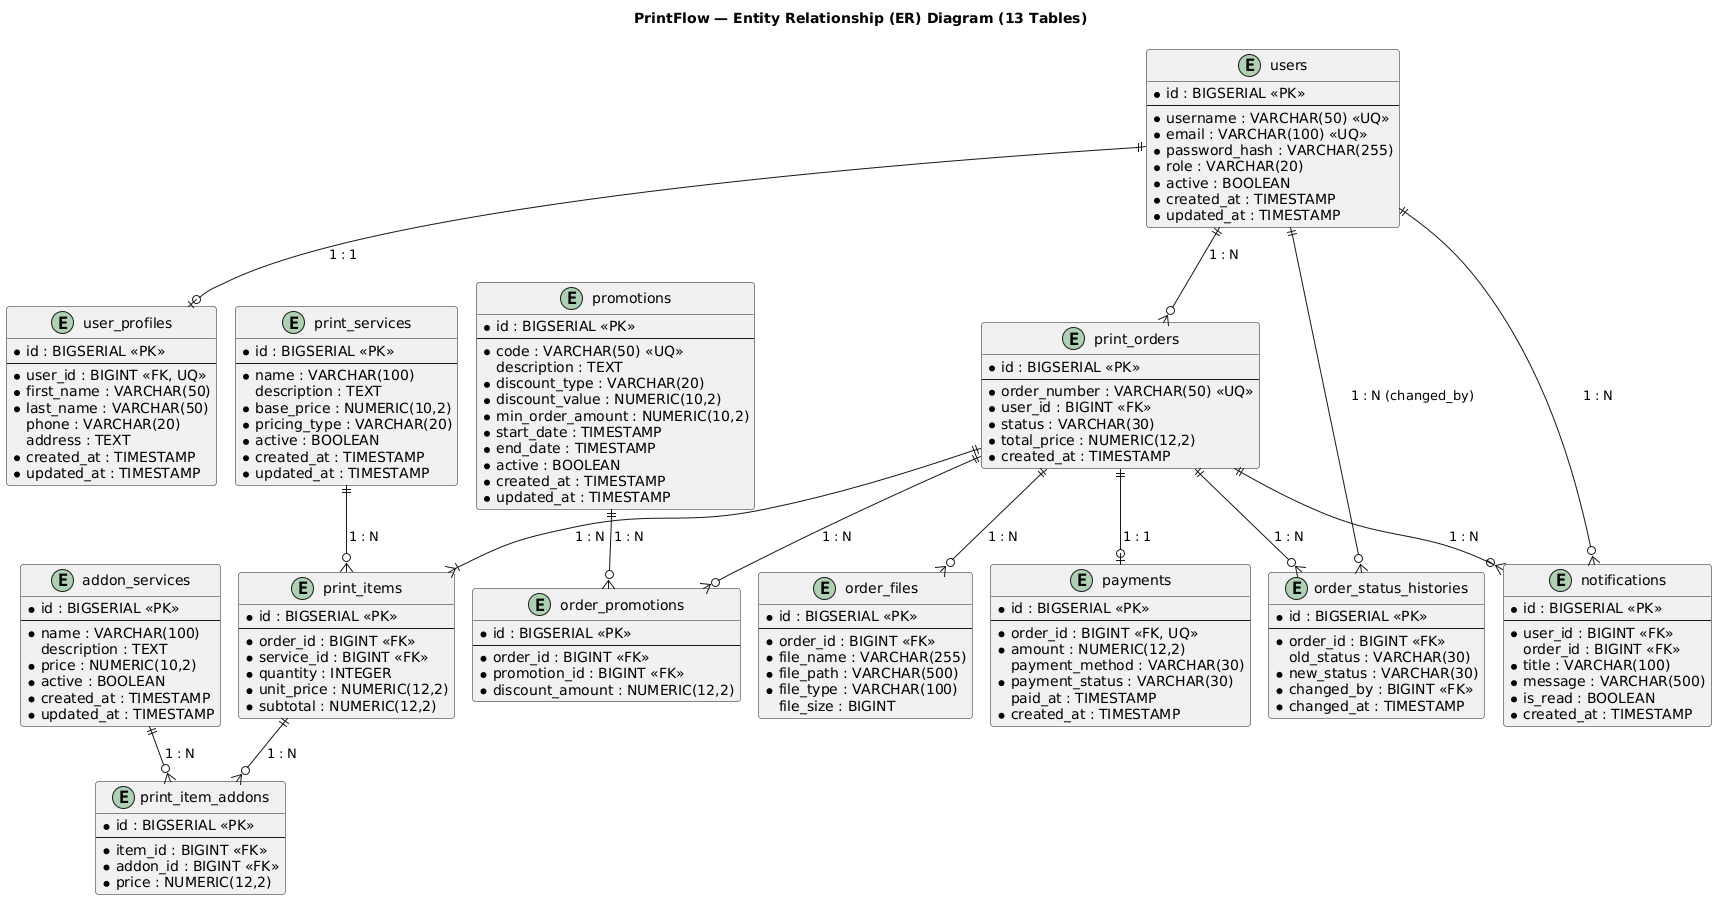

The diagram above was rendered by PlantUML. Its source (embedded in the PNG):
@startuml
!pragma layout smetana
skinparam defaultFontName Tahoma
skinparam shadowing false
skinparam roundcorner 6

skinparam entity {
  BackgroundColor #F8FAFC
  BorderColor #334155
}

title PrintFlow — Entity Relationship (ER) Diagram (13 Tables)

entity "users" as users {
  * id : BIGSERIAL <<PK>>
  --
  * username : VARCHAR(50) <<UQ>>
  * email : VARCHAR(100) <<UQ>>
  * password_hash : VARCHAR(255)
  * role : VARCHAR(20)
  * active : BOOLEAN
  * created_at : TIMESTAMP
  * updated_at : TIMESTAMP
}

entity "user_profiles" as user_profiles {
  * id : BIGSERIAL <<PK>>
  --
  * user_id : BIGINT <<FK, UQ>>
  * first_name : VARCHAR(50)
  * last_name : VARCHAR(50)
  phone : VARCHAR(20)
  address : TEXT
  * created_at : TIMESTAMP
  * updated_at : TIMESTAMP
}

entity "print_services" as print_services {
  * id : BIGSERIAL <<PK>>
  --
  * name : VARCHAR(100)
  description : TEXT
  * base_price : NUMERIC(10,2)
  * pricing_type : VARCHAR(20)
  * active : BOOLEAN
  * created_at : TIMESTAMP
  * updated_at : TIMESTAMP
}

entity "addon_services" as addon_services {
  * id : BIGSERIAL <<PK>>
  --
  * name : VARCHAR(100)
  description : TEXT
  * price : NUMERIC(10,2)
  * active : BOOLEAN
  * created_at : TIMESTAMP
  * updated_at : TIMESTAMP
}

entity "promotions" as promotions {
  * id : BIGSERIAL <<PK>>
  --
  * code : VARCHAR(50) <<UQ>>
  description : TEXT
  * discount_type : VARCHAR(20)
  * discount_value : NUMERIC(10,2)
  * min_order_amount : NUMERIC(10,2)
  * start_date : TIMESTAMP
  * end_date : TIMESTAMP
  * active : BOOLEAN
  * created_at : TIMESTAMP
  * updated_at : TIMESTAMP
}

entity "print_orders" as print_orders {
  * id : BIGSERIAL <<PK>>
  --
  * order_number : VARCHAR(50) <<UQ>>
  * user_id : BIGINT <<FK>>
  * status : VARCHAR(30)
  * total_price : NUMERIC(12,2)
  * created_at : TIMESTAMP
}

entity "print_items" as print_items {
  * id : BIGSERIAL <<PK>>
  --
  * order_id : BIGINT <<FK>>
  * service_id : BIGINT <<FK>>
  * quantity : INTEGER
  * unit_price : NUMERIC(12,2)
  * subtotal : NUMERIC(12,2)
}

entity "print_item_addons" as print_item_addons {
  * id : BIGSERIAL <<PK>>
  --
  * item_id : BIGINT <<FK>>
  * addon_id : BIGINT <<FK>>
  * price : NUMERIC(12,2)
}

entity "order_promotions" as order_promotions {
  * id : BIGSERIAL <<PK>>
  --
  * order_id : BIGINT <<FK>>
  * promotion_id : BIGINT <<FK>>
  * discount_amount : NUMERIC(12,2)
}

entity "order_files" as order_files {
  * id : BIGSERIAL <<PK>>
  --
  * order_id : BIGINT <<FK>>
  * file_name : VARCHAR(255)
  * file_path : VARCHAR(500)
  * file_type : VARCHAR(100)
  file_size : BIGINT
}

entity "payments" as payments {
  * id : BIGSERIAL <<PK>>
  --
  * order_id : BIGINT <<FK, UQ>>
  * amount : NUMERIC(12,2)
  payment_method : VARCHAR(30)
  * payment_status : VARCHAR(30)
  paid_at : TIMESTAMP
  * created_at : TIMESTAMP
}

entity "order_status_histories" as order_status_histories {
  * id : BIGSERIAL <<PK>>
  --
  * order_id : BIGINT <<FK>>
  old_status : VARCHAR(30)
  * new_status : VARCHAR(30)
  * changed_by : BIGINT <<FK>>
  * changed_at : TIMESTAMP
}

entity "notifications" as notifications {
  * id : BIGSERIAL <<PK>>
  --
  * user_id : BIGINT <<FK>>
  order_id : BIGINT <<FK>>
  * title : VARCHAR(100)
  * message : VARCHAR(500)
  * is_read : BOOLEAN
  * created_at : TIMESTAMP
}

' Foreign Key Relationships
users ||--o| user_profiles : "1 : 1"
users ||--o{ print_orders : "1 : N"
users ||--o{ notifications : "1 : N"
users ||--o{ order_status_histories : "1 : N (changed_by)"

print_orders ||--|{ print_items : "1 : N"
print_orders ||--o{ order_files : "1 : N"
print_orders ||--o{ order_promotions : "1 : N"
print_orders ||--o| payments : "1 : 1"
print_orders ||--o{ order_status_histories : "1 : N"
print_orders ||--o{ notifications : "1 : N"

print_services ||--o{ print_items : "1 : N"
print_items ||--o{ print_item_addons : "1 : N"
addon_services ||--o{ print_item_addons : "1 : N"

promotions ||--o{ order_promotions : "1 : N"
@enduml